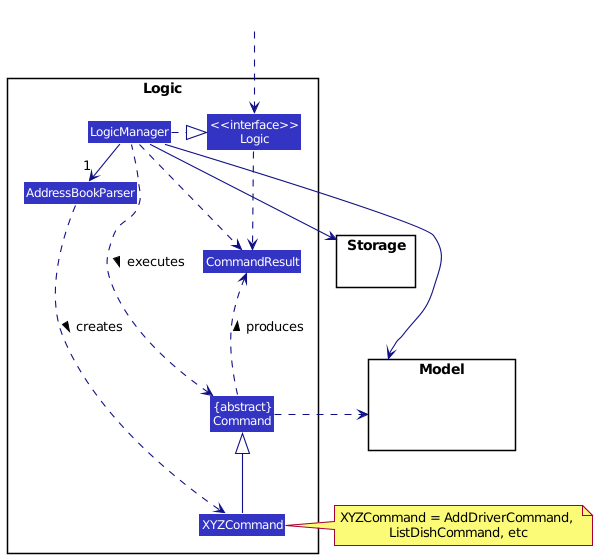

The diagram above was rendered by PlantUML. Its source (embedded in the PNG):
@startuml
!include style.puml
skinparam arrowThickness 1.1
skinparam arrowColor LOGIC_COLOR_T4
skinparam classBackgroundColor LOGIC_COLOR

package Logic {

Class AddressBookParser
Class XYZCommand
Class CommandResult
Class "{abstract}\nCommand" as Command


Class "<<interface>>\nLogic" as Logic
Class LogicManager
}

package Model{
Class HiddenModel #FFFFFF
}

package Storage{
}

Class HiddenOutside #FFFFFF
HiddenOutside ..> Logic

LogicManager .right.|> Logic
LogicManager -right->"1" AddressBookParser
AddressBookParser ..> XYZCommand : creates >

XYZCommand -up-|> Command
LogicManager .left.> Command : executes >

LogicManager --> Model
LogicManager --> Storage
Storage --[hidden] Model
Command .[hidden]up.> Storage
Command .right.> Model
note right of XYZCommand: XYZCommand = AddDriverCommand, \nListDishCommand, etc

Logic ..> CommandResult
LogicManager .down.> CommandResult
Command .up.> CommandResult : produces >
@enduml